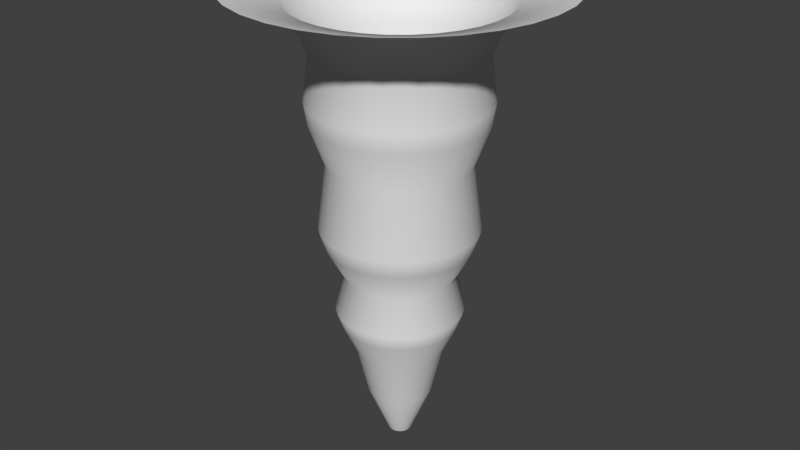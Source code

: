 # Source: Tornado.blend  (saved by Blender 2.77.0; exported with 4.5.12 LTS)
import bpy
from mathutils import Matrix  # noqa: F401  (used for matrix-valued properties, if any)

bpy.ops.wm.read_factory_settings(use_empty=True)
scene = bpy.context.scene
scene.name = 'Scene'

# ---- collections
col_collection_1 = bpy.data.collections.new('Collection 1'); scene.collection.children.link(col_collection_1)

# ---- world
world_world = bpy.data.worlds.new('World'); scene.world = world_world
world_world.color = (0.05088, 0.05088, 0.05088)
world_world.use_sun_shadow = False
world_world.sun_shadow_jitter_overblur = 0.0
world_world.cycles.sampling_method = 'MANUAL'

# ---- meshes
me_cylinder = bpy.data.meshes.new('Cylinder')
me_cylinder.from_pydata([(9.146e-08, 0.1892, 0.08443), (-5.566e-08, 1.658, 7.39), (0.03692, 0.1856, 0.08443), (0.3234, 1.626, 7.39), (0.07242, 0.1748, 0.08443), (0.6344, 1.531, 7.39), (0.1051, 0.1573, 0.08443), (0.9209, 1.378, 7.39), (0.1338, 0.1338, 0.08443), (1.172, 1.172, 7.39), (0.1573, 0.1051, 0.08443), (1.378, 0.9209, 7.39), (0.1748, 0.07242, 0.08443), (1.531, 0.6344, 7.39), (0.1856, 0.03692, 0.08443), (1.626, 0.3234, 7.39), (0.1892, 2.442e-07, 0.08443), (1.658, -6.838e-08, 7.39), (0.1856, -0.03692, 0.08443), (1.626, -0.3234, 7.39), (0.1748, -0.07242, 0.08443), (1.531, -0.6344, 7.39), (0.1573, -0.1051, 0.08443), (1.378, -0.9209, 7.39), (0.1338, -0.1338, 0.08443), (1.172, -1.172, 7.39), (0.1051, -0.1573, 0.08443), (0.9209, -1.378, 7.39), (0.07242, -0.1748, 0.08443), (0.6344, -1.531, 7.39), (0.03692, -0.1856, 0.08443), (0.3234, -1.626, 7.39), (2.98e-08, -0.1892, 0.08443), (-5.958e-07, -1.658, 7.39), (-0.03692, -0.1856, 0.08443), (-0.3234, -1.626, 7.39), (-0.07242, -0.1748, 0.08443), (-0.6344, -1.531, 7.39), (-0.1051, -0.1573, 0.08443), (-0.9209, -1.378, 7.39), (-0.1338, -0.1338, 0.08443), (-1.172, -1.172, 7.39), (-0.1573, -0.1051, 0.08443), (-1.378, -0.9209, 7.39), (-0.1748, -0.07242, 0.08443), (-1.531, -0.6344, 7.39), (-0.1856, -0.03692, 0.08443), (-1.626, -0.3234, 7.39), (-0.1892, 4.127e-07, 0.08443), (-1.658, 1.407e-06, 7.39), (-0.1856, 0.03692, 0.08443), (-1.626, 0.3234, 7.39), (-0.1748, 0.07242, 0.08443), (-1.531, 0.6344, 7.39), (-0.1573, 0.1051, 0.08443), (-1.378, 0.9209, 7.39), (-0.1338, 0.1338, 0.08443), (-1.172, 1.172, 7.39), (-0.1051, 0.1573, 0.08443), (-0.9209, 1.378, 7.39), (-0.07242, 0.1748, 0.08443), (-0.6344, 1.531, 7.39), (-0.03692, 0.1856, 0.08443), (-0.3234, 1.626, 7.39), (3.284e-08, 0.7321, 1.746), (8.351e-09, 0.8817, 3.051), (-3.148e-08, 1.124, 4.952), (-2.75e-08, 1.317, 6.663), (0.257, 1.292, 6.663), (0.2193, 1.102, 4.952), (0.172, 0.8647, 3.051), (0.1428, 0.718, 1.746), (0.5041, 1.217, 6.663), (0.4302, 1.039, 4.952), (0.3374, 0.8146, 3.051), (0.2802, 0.6763, 1.746), (0.7318, 1.095, 6.663), (0.6245, 0.9346, 4.952), (0.4898, 0.7331, 3.051), (0.4067, 0.6087, 1.746), (0.9314, 0.9314, 6.663), (0.7948, 0.7948, 4.952), (0.6234, 0.6234, 3.051), (0.5177, 0.5177, 1.746), (1.095, 0.7318, 6.663), (0.9346, 0.6245, 4.952), (0.7331, 0.4898, 3.051), (0.6087, 0.4067, 1.746), (1.217, 0.5041, 6.663), (1.039, 0.4302, 4.952), (0.8146, 0.3374, 3.051), (0.6763, 0.2802, 1.746), (1.292, 0.257, 6.663), (1.102, 0.2193, 4.952), (0.8647, 0.172, 3.051), (0.718, 0.1428, 1.746), (1.317, 3.202e-10, 6.663), (1.124, 3.837e-08, 4.952), (0.8817, 1.036e-07, 3.051), (0.7321, 1.322e-07, 1.746), (1.292, -0.257, 6.663), (1.102, -0.2193, 4.952), (0.8647, -0.172, 3.051), (0.718, -0.1428, 1.746), (1.217, -0.5041, 6.663), (1.039, -0.4302, 4.952), (0.8146, -0.3374, 3.051), (0.6763, -0.2802, 1.746), (1.095, -0.7318, 6.663), (0.9346, -0.6245, 4.952), (0.7331, -0.4898, 3.051), (0.6087, -0.4067, 1.746), (0.9314, -0.9314, 6.663), (0.7948, -0.7948, 4.952), (0.6234, -0.6234, 3.051), (0.5177, -0.5177, 1.746), (0.7318, -1.095, 6.663), (0.6245, -0.9346, 4.952), (0.4898, -0.7331, 3.051), (0.4067, -0.6087, 1.746), (0.5041, -1.217, 6.663), (0.4302, -1.039, 4.952), (0.3374, -0.8146, 3.051), (0.2802, -0.6763, 1.746), (0.257, -1.292, 6.663), (0.2193, -1.102, 4.952), (0.172, -0.8647, 3.051), (0.1428, -0.718, 1.746), (-4.567e-07, -1.317, 6.663), (-3.977e-07, -1.124, 4.952), (-2.789e-07, -0.8817, 3.051), (-2.057e-07, -0.7321, 1.746), (-0.257, -1.292, 6.663), (-0.2193, -1.102, 4.952), (-0.172, -0.8647, 3.051), (-0.1428, -0.718, 1.746), (-0.5041, -1.217, 6.663), (-0.4302, -1.039, 4.952), (-0.3374, -0.8146, 3.051), (-0.2802, -0.6763, 1.746), (-0.7318, -1.095, 6.663), (-0.6245, -0.9346, 4.952), (-0.4898, -0.7331, 3.051), (-0.4067, -0.6087, 1.746), (-0.9314, -0.9314, 6.663), (-0.7948, -0.7948, 4.952), (-0.6234, -0.6234, 3.051), (-0.5177, -0.5177, 1.746), (-1.095, -0.7318, 6.663), (-0.9346, -0.6245, 4.952), (-0.7331, -0.4898, 3.051), (-0.6087, -0.4067, 1.746), (-1.217, -0.5041, 6.663), (-1.039, -0.4302, 4.952), (-0.8146, -0.3374, 3.051), (-0.6763, -0.2802, 1.746), (-1.292, -0.257, 6.663), (-1.102, -0.2193, 4.952), (-0.8647, -0.172, 3.051), (-0.718, -0.1428, 1.746), (-1.317, 1.173e-06, 6.663), (-1.124, 1.039e-06, 4.952), (-0.8817, 8.884e-07, 3.051), (-0.7321, 7.838e-07, 1.746), (-1.292, 0.257, 6.663), (-1.102, 0.2193, 4.952), (-0.8647, 0.172, 3.051), (-0.718, 0.1428, 1.746), (-1.217, 0.5041, 6.663), (-1.039, 0.4302, 4.952), (-0.8146, 0.3374, 3.051), (-0.6763, 0.2802, 1.746), (-1.095, 0.7318, 6.663), (-0.9346, 0.6245, 4.952), (-0.7331, 0.4898, 3.051), (-0.6087, 0.4067, 1.746), (-0.9314, 0.9314, 6.663), (-0.7948, 0.7948, 4.952), (-0.6234, 0.6234, 3.051), (-0.5177, 0.5177, 1.746), (-0.7318, 1.095, 6.663), (-0.6245, 0.9346, 4.952), (-0.4898, 0.7331, 3.051), (-0.4067, 0.6087, 1.746), (-0.5041, 1.217, 6.663), (-0.4302, 1.039, 4.952), (-0.3374, 0.8146, 3.051), (-0.2802, 0.6763, 1.746), (-0.257, 1.292, 6.663), (-0.2193, 1.102, 4.952), (-0.172, 0.8647, 3.051), (-0.1428, 0.718, 1.746), (-1.349e-07, 2.573, 7.639), (0.502, 2.524, 7.639), (0.9847, 2.377, 7.639), (1.43, 2.14, 7.639), (1.82, 1.82, 7.639), (2.14, 1.43, 7.639), (2.377, 0.9847, 7.639), (2.524, 0.502, 7.639), (2.573, -2.837e-07, 7.639), (2.524, -0.502, 7.639), (2.377, -0.9847, 7.639), (2.14, -1.43, 7.639), (1.82, -1.82, 7.639), (1.43, -2.14, 7.639), (0.9847, -2.377, 7.639), (0.502, -2.524, 7.639), (-9.733e-07, -2.573, 7.639), (-0.502, -2.524, 7.639), (-0.9847, -2.377, 7.639), (-1.43, -2.14, 7.639), (-1.82, -1.82, 7.639), (-2.14, -1.43, 7.639), (-2.377, -0.9847, 7.639), (-2.524, -0.502, 7.639), (-2.573, 2.007e-06, 7.639), (-2.524, 0.502, 7.639), (-2.377, 0.9847, 7.639), (-2.14, 1.43, 7.639), (-1.82, 1.82, 7.639), (-1.43, 2.14, 7.639), (-0.9847, 2.377, 7.639), (-0.502, 2.524, 7.639), (-5.154e-08, 1.412, 5.923), (0.2754, 1.385, 5.923), (0.5403, 1.304, 5.923), (0.7844, 1.174, 5.923), (0.9983, 0.9983, 5.923), (1.174, 0.7844, 5.923), (1.304, 0.5403, 5.923), (1.385, 0.2754, 5.923), (1.412, -2.32e-08, 5.923), (1.385, -0.2754, 5.923), (1.304, -0.5403, 5.923), (1.174, -0.7844, 5.923), (0.9983, -0.9983, 5.923), (0.7844, -1.174, 5.923), (0.5403, -1.304, 5.923), (0.2754, -1.385, 5.923), (-5.116e-07, -1.412, 5.923), (-0.2754, -1.385, 5.923), (-0.5403, -1.304, 5.923), (-0.7844, -1.174, 5.923), (-0.9983, -0.9983, 5.923), (-1.174, -0.7844, 5.923), (-1.304, -0.5403, 5.923), (-1.385, -0.2754, 5.923), (-1.412, 1.233e-06, 5.923), (-1.385, 0.2754, 5.923), (-1.304, 0.5403, 5.923), (-1.174, 0.7844, 5.923), (-0.9983, 0.9983, 5.923), (-0.7844, 1.174, 5.923), (-0.5403, 1.304, 5.923), (-0.2754, 1.385, 5.923), (-3.153e-08, 1.26, 3.885), (0.2458, 1.236, 3.885), (0.4821, 1.164, 3.885), (0.6999, 1.047, 3.885), (0.8908, 0.8908, 3.885), (1.047, 0.6999, 3.885), (1.164, 0.4821, 3.885), (1.236, 0.2458, 3.885), (1.26, 1.858e-08, 3.885), (1.236, -0.2458, 3.885), (1.164, -0.4821, 3.885), (1.047, -0.6999, 3.885), (0.8908, -0.8908, 3.885), (0.6999, -1.047, 3.885), (0.4821, -1.164, 3.885), (0.2458, -1.236, 3.885), (-4.42e-07, -1.26, 3.885), (-0.2458, -1.236, 3.885), (-0.4821, -1.164, 3.885), (-0.6999, -1.047, 3.885), (-0.8908, -0.8908, 3.885), (-1.047, -0.6999, 3.885), (-1.164, -0.4821, 3.885), (-1.236, -0.2458, 3.885), (-1.26, 1.14e-06, 3.885), (-1.236, 0.2458, 3.885), (-1.164, 0.4821, 3.885), (-1.047, 0.6999, 3.885), (-0.8908, 0.8908, 3.885), (-0.6999, 1.047, 3.885), (-0.4821, 1.164, 3.885), (-0.2458, 1.236, 3.885), (3.07e-09, 1.025, 2.448), (0.2, 1.005, 2.448), (0.3922, 0.947, 2.448), (0.5695, 0.8522, 2.448), (0.7248, 0.7248, 2.448), (0.8522, 0.5695, 2.448), (0.947, 0.3922, 2.448), (1.005, 0.2, 2.448), (1.025, 6.328e-08, 2.448), (1.005, -0.2, 2.448), (0.947, -0.3922, 2.448), (0.8522, -0.5695, 2.448), (0.7248, -0.7248, 2.448), (0.5695, -0.8522, 2.448), (0.3922, -0.947, 2.448), (0.2, -1.005, 2.448), (-3.309e-07, -1.025, 2.448), (-0.2, -1.005, 2.448), (-0.3922, -0.947, 2.448), (-0.5695, -0.8522, 2.448), (-0.7248, -0.7248, 2.448), (-0.8522, -0.5695, 2.448), (-0.947, -0.3922, 2.448), (-1.005, -0.2, 2.448), (-1.025, 9.756e-07, 2.448), (-1.005, 0.2, 2.448), (-0.947, 0.3922, 2.448), (-0.8522, 0.5695, 2.448), (-0.7248, 0.7248, 2.448), (-0.5695, 0.8522, 2.448), (-0.3922, 0.947, 2.448), (-0.2, 1.005, 2.448), (0.2287, 1.15, 3.588), (0.4486, 1.083, 3.588), (0.6512, 0.9746, 3.588), (0.8289, 0.8289, 3.588), (0.9746, 0.6512, 3.588), (1.083, 0.4486, 3.588), (1.15, 0.2287, 3.588), (1.172, 3.875e-08, 3.588), (1.15, -0.2287, 3.588), (1.083, -0.4486, 3.588), (0.9746, -0.6512, 3.588), (0.8289, -0.8289, 3.588), (0.6512, -0.9746, 3.588), (0.4486, -1.083, 3.588), (0.2287, -1.15, 3.588), (-4.072e-07, -1.172, 3.588), (-0.2287, -1.15, 3.588), (-0.4486, -1.083, 3.588), (-0.6512, -0.9746, 3.588), (-0.8289, -0.8289, 3.588), (-0.9746, -0.6512, 3.588), (-1.083, -0.4486, 3.588), (-1.15, -0.2287, 3.588), (-1.172, 1.082e-06, 3.588), (-1.15, 0.2287, 3.588), (-1.083, 0.4486, 3.588), (-0.9746, 0.6512, 3.588), (-0.8289, 0.8289, 3.588), (-0.6512, 0.9746, 3.588), (-0.4486, 1.083, 3.588), (-0.2287, 1.15, 3.588), (-2.527e-08, 1.172, 3.588), (0.2678, 1.346, 5.623), (0.5253, 1.268, 5.623), (0.7625, 1.141, 5.623), (0.9705, 0.9705, 5.623), (1.141, 0.7625, 5.623), (1.268, 0.5253, 5.623), (1.346, 0.2678, 5.623), (1.373, -1.69e-08, 5.623), (1.346, -0.2678, 5.623), (1.268, -0.5253, 5.623), (1.141, -0.7625, 5.623), (0.9705, -0.9705, 5.623), (0.7625, -1.141, 5.623), (0.5253, -1.268, 5.623), (0.2678, -1.346, 5.623), (-5.003e-07, -1.373, 5.623), (-0.2678, -1.346, 5.623), (-0.5253, -1.268, 5.623), (-0.7625, -1.141, 5.623), (-0.9705, -0.9705, 5.623), (-1.141, -0.7625, 5.623), (-1.268, -0.5252, 5.623), (-1.346, -0.2678, 5.623), (-1.373, 1.205e-06, 5.623), (-1.346, 0.2678, 5.623), (-1.268, 0.5253, 5.623), (-1.141, 0.7625, 5.623), (-0.9705, 0.9705, 5.623), (-0.7625, 1.141, 5.623), (-0.5252, 1.268, 5.623), (-0.2678, 1.346, 5.623), (-5.305e-08, 1.373, 5.623), (0.1843, 0.9267, 2.193), (0.3616, 0.8729, 2.193), (0.5249, 0.7856, 2.193), (0.6681, 0.6681, 2.193), (0.7856, 0.5249, 2.193), (0.8729, 0.3616, 2.193), (0.9267, 0.1843, 2.193), (0.9448, 8.232e-08, 2.193), (0.9267, -0.1843, 2.193), (0.8729, -0.3616, 2.193), (0.7856, -0.5249, 2.193), (0.6681, -0.6681, 2.193), (0.5249, -0.7856, 2.193), (0.3616, -0.8729, 2.193), (0.1843, -0.9267, 2.193), (-2.957e-07, -0.9448, 2.193), (-0.1843, -0.9267, 2.193), (-0.3616, -0.8729, 2.193), (-0.5249, -0.7856, 2.193), (-0.6681, -0.6681, 2.193), (-0.7856, -0.5249, 2.193), (-0.8729, -0.3616, 2.193), (-0.9267, -0.1843, 2.193), (-0.9448, 9.233e-07, 2.193), (-0.9267, 0.1843, 2.193), (-0.8729, 0.3616, 2.193), (-0.7856, 0.5249, 2.193), (-0.6681, 0.6681, 2.193), (-0.5249, 0.7856, 2.193), (-0.3616, 0.8729, 2.193), (-0.1843, 0.9267, 2.193), (1.219e-08, 0.9448, 2.193), (0.1042, 0.524, 0.9153), (0.2044, 0.4936, 0.9153), (0.2968, 0.4442, 0.9153), (0.3778, 0.3778, 0.9153), (0.4442, 0.2968, 0.9153), (0.4936, 0.2044, 0.9153), (0.524, 0.1042, 0.9153), (0.5342, 1.728e-07, 0.9153), (0.524, -0.1042, 0.9153), (0.4936, -0.2044, 0.9153), (0.4442, -0.2968, 0.9153), (0.3778, -0.3778, 0.9153), (0.2968, -0.4442, 0.9153), (0.2044, -0.4936, 0.9153), (0.1042, -0.524, 0.9153), (-1.138e-07, -0.5342, 0.9153), (-0.1042, -0.524, 0.9153), (-0.2044, -0.4936, 0.9153), (-0.2968, -0.4442, 0.9153), (-0.3778, -0.3778, 0.9153), (-0.4442, -0.2968, 0.9153), (-0.4936, -0.2044, 0.9153), (-0.524, -0.1042, 0.9153), (-0.5342, 6.484e-07, 0.9153), (-0.524, 0.1042, 0.9153), (-0.4936, 0.2044, 0.9153), (-0.4442, 0.2968, 0.9153), (-0.3778, 0.3778, 0.9153), (-0.2968, 0.4442, 0.9153), (-0.2044, 0.4936, 0.9153), (-0.1042, 0.524, 0.9153), (6.025e-08, 0.5342, 0.9153)], [], [(67, 1, 3, 68), (68, 3, 5, 72), (72, 5, 7, 76), (76, 7, 9, 80), (80, 9, 11, 84), (84, 11, 13, 88), (88, 13, 15, 92), (92, 15, 17, 96), (96, 17, 19, 100), (100, 19, 21, 104), (104, 21, 23, 108), (108, 23, 25, 112), (112, 25, 27, 116), (116, 27, 29, 120), (120, 29, 31, 124), (124, 31, 33, 128), (128, 33, 35, 132), (132, 35, 37, 136), (136, 37, 39, 140), (140, 39, 41, 144), (144, 41, 43, 148), (148, 43, 45, 152), (152, 45, 47, 156), (156, 47, 49, 160), (160, 49, 51, 164), (164, 51, 53, 168), (168, 53, 55, 172), (172, 55, 57, 176), (176, 57, 59, 180), (180, 59, 61, 184), (13, 11, 197, 198), (184, 61, 63, 188), (188, 63, 1, 67), (190, 350, 351, 65), (446, 191, 64, 447), (319, 190, 65, 288), (287, 189, 66, 256), (255, 188, 67, 224), (445, 187, 191, 446), (318, 186, 190, 319), (286, 185, 189, 287), (254, 184, 188, 255), (444, 183, 187, 445), (317, 182, 186, 318), (285, 181, 185, 286), (253, 180, 184, 254), (443, 179, 183, 444), (316, 178, 182, 317), (284, 177, 181, 285), (252, 176, 180, 253), (442, 175, 179, 443), (315, 174, 178, 316), (283, 173, 177, 284), (251, 172, 176, 252), (441, 171, 175, 442), (314, 170, 174, 315), (282, 169, 173, 283), (250, 168, 172, 251), (440, 167, 171, 441), (313, 166, 170, 314), (281, 165, 169, 282), (249, 164, 168, 250), (439, 163, 167, 440), (312, 162, 166, 313), (280, 161, 165, 281), (248, 160, 164, 249), (438, 159, 163, 439), (311, 158, 162, 312), (279, 157, 161, 280), (247, 156, 160, 248), (437, 155, 159, 438), (310, 154, 158, 311), (278, 153, 157, 279), (246, 152, 156, 247), (436, 151, 155, 437), (309, 150, 154, 310), (277, 149, 153, 278), (245, 148, 152, 246), (435, 147, 151, 436), (308, 146, 150, 309), (276, 145, 149, 277), (244, 144, 148, 245), (434, 143, 147, 435), (307, 142, 146, 308), (275, 141, 145, 276), (243, 140, 144, 244), (433, 139, 143, 434), (306, 138, 142, 307), (274, 137, 141, 275), (242, 136, 140, 243), (432, 135, 139, 433), (305, 134, 138, 306), (273, 133, 137, 274), (241, 132, 136, 242), (431, 131, 135, 432), (304, 130, 134, 305), (272, 129, 133, 273), (240, 128, 132, 241), (430, 127, 131, 431), (303, 126, 130, 304), (271, 125, 129, 272), (239, 124, 128, 240), (429, 123, 127, 430), (302, 122, 126, 303), (270, 121, 125, 271), (238, 120, 124, 239), (428, 119, 123, 429), (301, 118, 122, 302), (269, 117, 121, 270), (237, 116, 120, 238), (427, 115, 119, 428), (300, 114, 118, 301), (268, 113, 117, 269), (236, 112, 116, 237), (426, 111, 115, 427), (299, 110, 114, 300), (267, 109, 113, 268), (235, 108, 112, 236), (425, 107, 111, 426), (298, 106, 110, 299), (266, 105, 109, 267), (234, 104, 108, 235), (424, 103, 107, 425), (297, 102, 106, 298), (265, 101, 105, 266), (233, 100, 104, 234), (423, 99, 103, 424), (296, 98, 102, 297), (264, 97, 101, 265), (232, 96, 100, 233), (422, 95, 99, 423), (295, 94, 98, 296), (263, 93, 97, 264), (231, 92, 96, 232), (421, 91, 95, 422), (294, 90, 94, 295), (262, 89, 93, 263), (230, 88, 92, 231), (420, 87, 91, 421), (293, 86, 90, 294), (261, 85, 89, 262), (229, 84, 88, 230), (419, 83, 87, 420), (292, 82, 86, 293), (260, 81, 85, 261), (228, 80, 84, 229), (418, 79, 83, 419), (291, 78, 82, 292), (259, 77, 81, 260), (227, 76, 80, 228), (417, 75, 79, 418), (290, 74, 78, 291), (258, 73, 77, 259), (226, 72, 76, 227), (416, 71, 75, 417), (289, 70, 74, 290), (257, 69, 73, 258), (225, 68, 72, 226), (447, 64, 71, 416), (288, 65, 70, 289), (256, 66, 69, 257), (224, 67, 68, 225), (186, 349, 350, 190), (31, 29, 206, 207), (49, 47, 215, 216), (5, 3, 193, 194), (23, 21, 202, 203), (41, 39, 211, 212), (59, 57, 220, 221), (15, 13, 198, 199), (33, 31, 207, 208), (51, 49, 216, 217), (7, 5, 194, 195), (25, 23, 203, 204), (43, 41, 212, 213), (61, 59, 221, 222), (17, 15, 199, 200), (35, 33, 208, 209), (53, 51, 217, 218), (9, 7, 195, 196), (27, 25, 204, 205), (45, 43, 213, 214), (63, 61, 222, 223), (19, 17, 200, 201), (37, 35, 209, 210), (55, 53, 218, 219), (11, 9, 196, 197), (29, 27, 205, 206), (47, 45, 214, 215), (3, 1, 192, 193), (1, 63, 223, 192), (21, 19, 201, 202), (39, 37, 210, 211), (57, 55, 219, 220), (383, 224, 225, 352), (352, 225, 226, 353), (353, 226, 227, 354), (354, 227, 228, 355), (355, 228, 229, 356), (356, 229, 230, 357), (357, 230, 231, 358), (358, 231, 232, 359), (359, 232, 233, 360), (360, 233, 234, 361), (361, 234, 235, 362), (362, 235, 236, 363), (363, 236, 237, 364), (364, 237, 238, 365), (365, 238, 239, 366), (366, 239, 240, 367), (367, 240, 241, 368), (368, 241, 242, 369), (369, 242, 243, 370), (370, 243, 244, 371), (371, 244, 245, 372), (372, 245, 246, 373), (373, 246, 247, 374), (374, 247, 248, 375), (375, 248, 249, 376), (376, 249, 250, 377), (377, 250, 251, 378), (378, 251, 252, 379), (379, 252, 253, 380), (380, 253, 254, 381), (381, 254, 255, 382), (382, 255, 224, 383), (351, 256, 257, 320), (320, 257, 258, 321), (321, 258, 259, 322), (322, 259, 260, 323), (323, 260, 261, 324), (324, 261, 262, 325), (325, 262, 263, 326), (326, 263, 264, 327), (327, 264, 265, 328), (328, 265, 266, 329), (329, 266, 267, 330), (330, 267, 268, 331), (331, 268, 269, 332), (332, 269, 270, 333), (333, 270, 271, 334), (334, 271, 272, 335), (335, 272, 273, 336), (336, 273, 274, 337), (337, 274, 275, 338), (338, 275, 276, 339), (339, 276, 277, 340), (340, 277, 278, 341), (341, 278, 279, 342), (342, 279, 280, 343), (343, 280, 281, 344), (344, 281, 282, 345), (345, 282, 283, 346), (346, 283, 284, 347), (347, 284, 285, 348), (348, 285, 286, 349), (349, 286, 287, 350), (350, 287, 256, 351), (415, 288, 289, 384), (384, 289, 290, 385), (385, 290, 291, 386), (386, 291, 292, 387), (387, 292, 293, 388), (388, 293, 294, 389), (389, 294, 295, 390), (390, 295, 296, 391), (391, 296, 297, 392), (392, 297, 298, 393), (393, 298, 299, 394), (394, 299, 300, 395), (395, 300, 301, 396), (396, 301, 302, 397), (397, 302, 303, 398), (398, 303, 304, 399), (399, 304, 305, 400), (400, 305, 306, 401), (401, 306, 307, 402), (402, 307, 308, 403), (403, 308, 309, 404), (404, 309, 310, 405), (405, 310, 311, 406), (406, 311, 312, 407), (407, 312, 313, 408), (408, 313, 314, 409), (409, 314, 315, 410), (410, 315, 316, 411), (411, 316, 317, 412), (412, 317, 318, 413), (413, 318, 319, 414), (414, 319, 288, 415), (182, 348, 349, 186), (178, 347, 348, 182), (174, 346, 347, 178), (170, 345, 346, 174), (166, 344, 345, 170), (162, 343, 344, 166), (158, 342, 343, 162), (154, 341, 342, 158), (150, 340, 341, 154), (146, 339, 340, 150), (142, 338, 339, 146), (138, 337, 338, 142), (134, 336, 337, 138), (130, 335, 336, 134), (126, 334, 335, 130), (122, 333, 334, 126), (118, 332, 333, 122), (114, 331, 332, 118), (110, 330, 331, 114), (106, 329, 330, 110), (102, 328, 329, 106), (98, 327, 328, 102), (94, 326, 327, 98), (90, 325, 326, 94), (86, 324, 325, 90), (82, 323, 324, 86), (78, 322, 323, 82), (74, 321, 322, 78), (70, 320, 321, 74), (65, 351, 320, 70), (189, 382, 383, 66), (185, 381, 382, 189), (181, 380, 381, 185), (177, 379, 380, 181), (173, 378, 379, 177), (169, 377, 378, 173), (165, 376, 377, 169), (161, 375, 376, 165), (157, 374, 375, 161), (153, 373, 374, 157), (149, 372, 373, 153), (145, 371, 372, 149), (141, 370, 371, 145), (137, 369, 370, 141), (133, 368, 369, 137), (129, 367, 368, 133), (125, 366, 367, 129), (121, 365, 366, 125), (117, 364, 365, 121), (113, 363, 364, 117), (109, 362, 363, 113), (105, 361, 362, 109), (101, 360, 361, 105), (97, 359, 360, 101), (93, 358, 359, 97), (89, 357, 358, 93), (85, 356, 357, 89), (81, 355, 356, 85), (77, 354, 355, 81), (73, 353, 354, 77), (69, 352, 353, 73), (66, 383, 352, 69), (191, 414, 415, 64), (187, 413, 414, 191), (183, 412, 413, 187), (179, 411, 412, 183), (175, 410, 411, 179), (171, 409, 410, 175), (167, 408, 409, 171), (163, 407, 408, 167), (159, 406, 407, 163), (155, 405, 406, 159), (151, 404, 405, 155), (147, 403, 404, 151), (143, 402, 403, 147), (139, 401, 402, 143), (135, 400, 401, 139), (131, 399, 400, 135), (127, 398, 399, 131), (123, 397, 398, 127), (119, 396, 397, 123), (115, 395, 396, 119), (111, 394, 395, 115), (107, 393, 394, 111), (103, 392, 393, 107), (99, 391, 392, 103), (95, 390, 391, 99), (91, 389, 390, 95), (87, 388, 389, 91), (83, 387, 388, 87), (79, 386, 387, 83), (75, 385, 386, 79), (71, 384, 385, 75), (64, 415, 384, 71), (0, 447, 416, 2), (2, 416, 417, 4), (4, 417, 418, 6), (6, 418, 419, 8), (8, 419, 420, 10), (10, 420, 421, 12), (12, 421, 422, 14), (14, 422, 423, 16), (16, 423, 424, 18), (18, 424, 425, 20), (20, 425, 426, 22), (22, 426, 427, 24), (24, 427, 428, 26), (26, 428, 429, 28), (28, 429, 430, 30), (30, 430, 431, 32), (32, 431, 432, 34), (34, 432, 433, 36), (36, 433, 434, 38), (38, 434, 435, 40), (40, 435, 436, 42), (42, 436, 437, 44), (44, 437, 438, 46), (46, 438, 439, 48), (48, 439, 440, 50), (50, 440, 441, 52), (52, 441, 442, 54), (54, 442, 443, 56), (56, 443, 444, 58), (58, 444, 445, 60), (60, 445, 446, 62), (62, 446, 447, 0)])
me_cylinder.polygons.foreach_set('use_smooth', [True] * 416)
_uv = me_cylinder.uv_layers.new(name='UVMap')
_uv.uv.foreach_set('vector', [0.5002, 0.7956, 0.5002, 0.888, 0.469, 0.888, 0.469, 0.7956, 0.469, 0.7956, 0.469, 0.888, 0.4378, 0.888, 0.4378, 0.7956, 0.4378, 0.7956, 0.4378, 0.888, 0.4066, 0.888, 0.4066, 0.7956, 0.4066, 0.7956, 0.4066, 0.888, 0.3754, 0.888, 0.3754, 0.7956, 0.3754, 0.7956, 0.3754, 0.888, 0.3442, 0.888, 0.3442, 0.7956, 0.3442, 0.7956, 0.3442, 0.888, 0.313, 0.888, 0.313, 0.7956, 0.313, 0.7956, 0.313, 0.888, 0.2818, 0.888, 0.2818, 0.7956, 0.2818, 0.7956, 0.2818, 0.888, 0.2506, 0.888, 0.2506, 0.7956, 0.2506, 0.7956, 0.2506, 0.888, 0.2194, 0.888, 0.2194, 0.7956, 0.2194, 0.7956, 0.2194, 0.888, 0.1882, 0.888, 0.1882, 0.7956, 0.1882, 0.7956, 0.1882, 0.888, 0.157, 0.888, 0.157, 0.7956, 0.157, 0.7956, 0.157, 0.888, 0.1258, 0.888, 0.1258, 0.7956, 0.1258, 0.7956, 0.1258, 0.888, 0.09463, 0.888, 0.09463, 0.7956, 0.09463, 0.7956, 0.09463, 0.888, 0.06343, 0.888, 0.06343, 0.7956, 0.06343, 0.7956, 0.06343, 0.888, 0.03223, 0.888, 0.03223, 0.7956, 0.03223, 0.7956, 0.03223, 0.888, 0.001027, 0.888, 0.001027, 0.7956, 0.9994, 0.7956, 0.9994, 0.888, 0.9682, 0.888, 0.9682, 0.7956, 0.9682, 0.7956, 0.9682, 0.888, 0.937, 0.888, 0.937, 0.7956, 0.937, 0.7956, 0.937, 0.888, 0.9058, 0.888, 0.9058, 0.7956, 0.9058, 0.7956, 0.9058, 0.888, 0.8746, 0.888, 0.8746, 0.7956, 0.8746, 0.7956, 0.8746, 0.888, 0.8434, 0.888, 0.8434, 0.7956, 0.8434, 0.7956, 0.8434, 0.888, 0.8122, 0.888, 0.8122, 0.7956, 0.8122, 0.7956, 0.8122, 0.888, 0.781, 0.888, 0.781, 0.7956, 0.781, 0.7956, 0.781, 0.888, 0.7498, 0.888, 0.7498, 0.7956, 0.7498, 0.7956, 0.7498, 0.888, 0.7186, 0.888, 0.7186, 0.7956, 0.7186, 0.7956, 0.7186, 0.888, 0.6874, 0.888, 0.6874, 0.7956, 0.6874, 0.7956, 0.6874, 0.888, 0.6562, 0.888, 0.6562, 0.7956, 0.6562, 0.7956, 0.6562, 0.888, 0.625, 0.888, 0.625, 0.7956, 0.625, 0.7956, 0.625, 0.888, 0.5938, 0.888, 0.5938, 0.7956, 0.5938, 0.7956, 0.5938, 0.888, 0.5626, 0.888, 0.5626, 0.7956, 0.313, 0.888, 0.3442, 0.888, 0.3442, 0.9972, 0.313, 0.9972, 0.5626, 0.7956, 0.5626, 0.888, 0.5314, 0.888, 0.5314, 0.7956, 0.5314, 0.7956, 0.5314, 0.888, 0.5002, 0.888, 0.5002, 0.7956, 0.5314, 0.3626, 0.5314, 0.4329, 0.5002, 0.4329, 0.5002, 0.3626, 0.5314, 0.1052, 0.5314, 0.2035, 0.5002, 0.2035, 0.5002, 0.1052, 0.5314, 0.2912, 0.5314, 0.3626, 0.5002, 0.3626, 0.5002, 0.2912, 0.5314, 0.4686, 0.5314, 0.5924, 0.5002, 0.5924, 0.5002, 0.4686, 0.5314, 0.7096, 0.5314, 0.7956, 0.5002, 0.7956, 0.5002, 0.7096, 0.5626, 0.1052, 0.5626, 0.2035, 0.5314, 0.2035, 0.5314, 0.1052, 0.5626, 0.2912, 0.5626, 0.3626, 0.5314, 0.3626, 0.5314, 0.2912, 0.5626, 0.4686, 0.5626, 0.5924, 0.5314, 0.5924, 0.5314, 0.4686, 0.5626, 0.7096, 0.5626, 0.7956, 0.5314, 0.7956, 0.5314, 0.7096, 0.5938, 0.1052, 0.5938, 0.2035, 0.5626, 0.2035, 0.5626, 0.1052, 0.5938, 0.2912, 0.5938, 0.3626, 0.5626, 0.3626, 0.5626, 0.2912, 0.5938, 0.4686, 0.5938, 0.5924, 0.5626, 0.5924, 0.5626, 0.4686, 0.5938, 0.7096, 0.5938, 0.7956, 0.5626, 0.7956, 0.5626, 0.7096, 0.625, 0.1052, 0.625, 0.2035, 0.5938, 0.2035, 0.5938, 0.1052, 0.625, 0.2912, 0.625, 0.3626, 0.5938, 0.3626, 0.5938, 0.2912, 0.625, 0.4686, 0.625, 0.5924, 0.5938, 0.5924, 0.5938, 0.4686, 0.625, 0.7096, 0.625, 0.7956, 0.5938, 0.7956, 0.5938, 0.7096, 0.6562, 0.1052, 0.6562, 0.2035, 0.625, 0.2035, 0.625, 0.1052, 0.6562, 0.2912, 0.6562, 0.3626, 0.625, 0.3626, 0.625, 0.2912, 0.6562, 0.4686, 0.6562, 0.5924, 0.625, 0.5924, 0.625, 0.4686, 0.6562, 0.7096, 0.6562, 0.7956, 0.625, 0.7956, 0.625, 0.7096, 0.6874, 0.1052, 0.6874, 0.2035, 0.6562, 0.2035, 0.6562, 0.1052, 0.6874, 0.2912, 0.6874, 0.3626, 0.6562, 0.3626, 0.6562, 0.2912, 0.6874, 0.4686, 0.6874, 0.5924, 0.6562, 0.5924, 0.6562, 0.4686, 0.6874, 0.7096, 0.6874, 0.7956, 0.6562, 0.7956, 0.6562, 0.7096, 0.7186, 0.1052, 0.7186, 0.2035, 0.6874, 0.2035, 0.6874, 0.1052, 0.7186, 0.2912, 0.7186, 0.3626, 0.6874, 0.3626, 0.6874, 0.2912, 0.7186, 0.4686, 0.7186, 0.5924, 0.6874, 0.5924, 0.6874, 0.4686, 0.7186, 0.7096, 0.7186, 0.7956, 0.6874, 0.7956, 0.6874, 0.7096, 0.7498, 0.1052, 0.7498, 0.2035, 0.7186, 0.2035, 0.7186, 0.1052, 0.7498, 0.2912, 0.7498, 0.3626, 0.7186, 0.3626, 0.7186, 0.2912, 0.7498, 0.4686, 0.7498, 0.5924, 0.7186, 0.5924, 0.7186, 0.4686, 0.7498, 0.7096, 0.7498, 0.7956, 0.7186, 0.7956, 0.7186, 0.7096, 0.781, 0.1052, 0.781, 0.2035, 0.7498, 0.2035, 0.7498, 0.1052, 0.781, 0.2912, 0.781, 0.3626, 0.7498, 0.3626, 0.7498, 0.2912, 0.781, 0.4686, 0.781, 0.5924, 0.7498, 0.5924, 0.7498, 0.4686, 0.781, 0.7096, 0.781, 0.7956, 0.7498, 0.7956, 0.7498, 0.7096, 0.8122, 0.1052, 0.8122, 0.2035, 0.781, 0.2035, 0.781, 0.1052, 0.8122, 0.2912, 0.8122, 0.3626, 0.781, 0.3626, 0.781, 0.2912, 0.8122, 0.4686, 0.8122, 0.5924, 0.781, 0.5924, 0.781, 0.4686, 0.8122, 0.7096, 0.8122, 0.7956, 0.781, 0.7956, 0.781, 0.7096, 0.8434, 0.1052, 0.8434, 0.2035, 0.8122, 0.2035, 0.8122, 0.1052, 0.8434, 0.2912, 0.8434, 0.3626, 0.8122, 0.3626, 0.8122, 0.2912, 0.8434, 0.4686, 0.8434, 0.5924, 0.8122, 0.5924, 0.8122, 0.4686, 0.8434, 0.7096, 0.8434, 0.7956, 0.8122, 0.7956, 0.8122, 0.7096, 0.8746, 0.1052, 0.8746, 0.2035, 0.8434, 0.2035, 0.8434, 0.1052, 0.8746, 0.2912, 0.8746, 0.3626, 0.8434, 0.3626, 0.8434, 0.2912, 0.8746, 0.4686, 0.8746, 0.5924, 0.8434, 0.5924, 0.8434, 0.4686, 0.8746, 0.7096, 0.8746, 0.7956, 0.8434, 0.7956, 0.8434, 0.7096, 0.9058, 0.1052, 0.9058, 0.2035, 0.8746, 0.2035, 0.8746, 0.1052, 0.9058, 0.2912, 0.9058, 0.3626, 0.8746, 0.3626, 0.8746, 0.2912, 0.9058, 0.4686, 0.9058, 0.5924, 0.8746, 0.5924, 0.8746, 0.4686, 0.9058, 0.7096, 0.9058, 0.7956, 0.8746, 0.7956, 0.8746, 0.7096, 0.937, 0.1052, 0.937, 0.2035, 0.9058, 0.2035, 0.9058, 0.1052, 0.937, 0.2912, 0.937, 0.3626, 0.9058, 0.3626, 0.9058, 0.2912, 0.937, 0.4686, 0.937, 0.5924, 0.9058, 0.5924, 0.9058, 0.4686, 0.937, 0.7096, 0.937, 0.7956, 0.9058, 0.7956, 0.9058, 0.7096, 0.9682, 0.1052, 0.9682, 0.2035, 0.937, 0.2035, 0.937, 0.1052, 0.9682, 0.2912, 0.9682, 0.3626, 0.937, 0.3626, 0.937, 0.2912, 0.9682, 0.4686, 0.9682, 0.5924, 0.937, 0.5924, 0.937, 0.4686, 0.9682, 0.7096, 0.9682, 0.7956, 0.937, 0.7956, 0.937, 0.7096, 0.9994, 0.1052, 0.9994, 0.2035, 0.9682, 0.2035, 0.9682, 0.1052, 0.9994, 0.2912, 0.9994, 0.3626, 0.9682, 0.3626, 0.9682, 0.2912, 0.9994, 0.4686, 0.9994, 0.5924, 0.9682, 0.5924, 0.9682, 0.4686, 0.9994, 0.7096, 0.9994, 0.7956, 0.9682, 0.7956, 0.9682, 0.7096, 0.03223, 0.1052, 0.03223, 0.2035, 0.001027, 0.2035, 0.001027, 0.1052, 0.03223, 0.2912, 0.03223, 0.3626, 0.001027, 0.3626, 0.001027, 0.2912, 0.03223, 0.4686, 0.03223, 0.5924, 0.001027, 0.5924, 0.001027, 0.4686, 0.03223, 0.7096, 0.03223, 0.7956, 0.001027, 0.7956, 0.001027, 0.7096, 0.06343, 0.1052, 0.06343, 0.2035, 0.03223, 0.2035, 0.03223, 0.1052, 0.06343, 0.2912, 0.06343, 0.3626, 0.03223, 0.3626, 0.03223, 0.2912, 0.06343, 0.4686, 0.06343, 0.5924, 0.03223, 0.5924, 0.03223, 0.4686, 0.06343, 0.7096, 0.06343, 0.7956, 0.03223, 0.7956, 0.03223, 0.7096, 0.09463, 0.1052, 0.09463, 0.2035, 0.06343, 0.2035, 0.06343, 0.1052, 0.09463, 0.2912, 0.09463, 0.3626, 0.06343, 0.3626, 0.06343, 0.2912, 0.09463, 0.4686, 0.09463, 0.5924, 0.06343, 0.5924, 0.06343, 0.4686, 0.09463, 0.7096, 0.09463, 0.7956, 0.06343, 0.7956, 0.06343, 0.7096, 0.1258, 0.1052, 0.1258, 0.2035, 0.09463, 0.2035, 0.09463, 0.1052, 0.1258, 0.2912, 0.1258, 0.3626, 0.09463, 0.3626, 0.09463, 0.2912, 0.1258, 0.4686, 0.1258, 0.5924, 0.09463, 0.5924, 0.09463, 0.4686, 0.1258, 0.7096, 0.1258, 0.7956, 0.09463, 0.7956, 0.09463, 0.7096, 0.157, 0.1052, 0.157, 0.2035, 0.1258, 0.2035, 0.1258, 0.1052, 0.157, 0.2912, 0.157, 0.3626, 0.1258, 0.3626, 0.1258, 0.2912, 0.157, 0.4686, 0.157, 0.5924, 0.1258, 0.5924, 0.1258, 0.4686, 0.157, 0.7096, 0.157, 0.7956, 0.1258, 0.7956, 0.1258, 0.7096, 0.1882, 0.1052, 0.1882, 0.2035, 0.157, 0.2035, 0.157, 0.1052, 0.1882, 0.2912, 0.1882, 0.3626, 0.157, 0.3626, 0.157, 0.2912, 0.1882, 0.4686, 0.1882, 0.5924, 0.157, 0.5924, 0.157, 0.4686, 0.1882, 0.7096, 0.1882, 0.7956, 0.157, 0.7956, 0.157, 0.7096, 0.2194, 0.1052, 0.2194, 0.2035, 0.1882, 0.2035, 0.1882, 0.1052, 0.2194, 0.2912, 0.2194, 0.3626, 0.1882, 0.3626, 0.1882, 0.2912, 0.2194, 0.4686, 0.2194, 0.5924, 0.1882, 0.5924, 0.1882, 0.4686, 0.2194, 0.7096, 0.2194, 0.7956, 0.1882, 0.7956, 0.1882, 0.7096, 0.2506, 0.1052, 0.2506, 0.2035, 0.2194, 0.2035, 0.2194, 0.1052, 0.2506, 0.2912, 0.2506, 0.3626, 0.2194, 0.3626, 0.2194, 0.2912, 0.2506, 0.4686, 0.2506, 0.5924, 0.2194, 0.5924, 0.2194, 0.4686, 0.2506, 0.7096, 0.2506, 0.7956, 0.2194, 0.7956, 0.2194, 0.7096, 0.2818, 0.1052, 0.2818, 0.2035, 0.2506, 0.2035, 0.2506, 0.1052, 0.2818, 0.2912, 0.2818, 0.3626, 0.2506, 0.3626, 0.2506, 0.2912, 0.2818, 0.4686, 0.2818, 0.5924, 0.2506, 0.5924, 0.2506, 0.4686, 0.2818, 0.7096, 0.2818, 0.7956, 0.2506, 0.7956, 0.2506, 0.7096, 0.313, 0.1052, 0.313, 0.2035, 0.2818, 0.2035, 0.2818, 0.1052, 0.313, 0.2912, 0.313, 0.3626, 0.2818, 0.3626, 0.2818, 0.2912, 0.313, 0.4686, 0.313, 0.5924, 0.2818, 0.5924, 0.2818, 0.4686, 0.313, 0.7096, 0.313, 0.7956, 0.2818, 0.7956, 0.2818, 0.7096, 0.3442, 0.1052, 0.3442, 0.2035, 0.313, 0.2035, 0.313, 0.1052, 0.3442, 0.2912, 0.3442, 0.3626, 0.313, 0.3626, 0.313, 0.2912, 0.3442, 0.4686, 0.3442, 0.5924, 0.313, 0.5924, 0.313, 0.4686, 0.3442, 0.7096, 0.3442, 0.7956, 0.313, 0.7956, 0.313, 0.7096, 0.3754, 0.1052, 0.3754, 0.2035, 0.3442, 0.2035, 0.3442, 0.1052, 0.3754, 0.2912, 0.3754, 0.3626, 0.3442, 0.3626, 0.3442, 0.2912, 0.3754, 0.4686, 0.3754, 0.5924, 0.3442, 0.5924, 0.3442, 0.4686, 0.3754, 0.7096, 0.3754, 0.7956, 0.3442, 0.7956, 0.3442, 0.7096, 0.4066, 0.1052, 0.4066, 0.2035, 0.3754, 0.2035, 0.3754, 0.1052, 0.4066, 0.2912, 0.4066, 0.3626, 0.3754, 0.3626, 0.3754, 0.2912, 0.4066, 0.4686, 0.4066, 0.5924, 0.3754, 0.5924, 0.3754, 0.4686, 0.4066, 0.7096, 0.4066, 0.7956, 0.3754, 0.7956, 0.3754, 0.7096, 0.4378, 0.1052, 0.4378, 0.2035, 0.4066, 0.2035, 0.4066, 0.1052, 0.4378, 0.2912, 0.4378, 0.3626, 0.4066, 0.3626, 0.4066, 0.2912, 0.4378, 0.4686, 0.4378, 0.5924, 0.4066, 0.5924, 0.4066, 0.4686, 0.4378, 0.7096, 0.4378, 0.7956, 0.4066, 0.7956, 0.4066, 0.7096, 0.469, 0.1052, 0.469, 0.2035, 0.4378, 0.2035, 0.4378, 0.1052, 0.469, 0.2912, 0.469, 0.3626, 0.4378, 0.3626, 0.4378, 0.2912, 0.469, 0.4686, 0.469, 0.5924, 0.4378, 0.5924, 0.4378, 0.4686, 0.469, 0.7096, 0.469, 0.7956, 0.4378, 0.7956, 0.4378, 0.7096, 0.5002, 0.1052, 0.5002, 0.2035, 0.469, 0.2035, 0.469, 0.1052, 0.5002, 0.2912, 0.5002, 0.3626, 0.469, 0.3626, 0.469, 0.2912, 0.5002, 0.4686, 0.5002, 0.5924, 0.469, 0.5924, 0.469, 0.4686, 0.5002, 0.7096, 0.5002, 0.7956, 0.469, 0.7956, 0.469, 0.7096, 0.5626, 0.3626, 0.5626, 0.4329, 0.5314, 0.4329, 0.5314, 0.3626, 0.03223, 0.888, 0.06343, 0.888, 0.06343, 0.9972, 0.03223, 0.9972, 0.7498, 0.888, 0.781, 0.888, 0.781, 0.9972, 0.7498, 0.9972, 0.4378, 0.888, 0.469, 0.888, 0.469, 0.9972, 0.4378, 0.9972, 0.157, 0.888, 0.1882, 0.888, 0.1882, 0.9972, 0.157, 0.9972, 0.8746, 0.888, 0.9058, 0.888, 0.9058, 0.9972, 0.8746, 0.9972, 0.5938, 0.888, 0.625, 0.888, 0.625, 0.9972, 0.5938, 0.9972, 0.2818, 0.888, 0.313, 0.888, 0.313, 0.9972, 0.2818, 0.9972, 0.001027, 0.888, 0.03223, 0.888, 0.03223, 0.9972, 0.001027, 0.9972, 0.7186, 0.888, 0.7498, 0.888, 0.7498, 0.9972, 0.7186, 0.9972, 0.4066, 0.888, 0.4378, 0.888, 0.4378, 0.9972, 0.4066, 0.9972, 0.1258, 0.888, 0.157, 0.888, 0.157, 0.9972, 0.1258, 0.9972, 0.8434, 0.888, 0.8746, 0.888, 0.8746, 0.9972, 0.8434, 0.9972, 0.5626, 0.888, 0.5938, 0.888, 0.5938, 0.9972, 0.5626, 0.9972, 0.2506, 0.888, 0.2818, 0.888, 0.2818, 0.9972, 0.2506, 0.9972, 0.9682, 0.888, 0.9994, 0.888, 0.9994, 0.9972, 0.9682, 0.9972, 0.6874, 0.888, 0.7186, 0.888, 0.7186, 0.9972, 0.6874, 0.9972, 0.3754, 0.888, 0.4066, 0.888, 0.4066, 0.9972, 0.3754, 0.9972, 0.09463, 0.888, 0.1258, 0.888, 0.1258, 0.9972, 0.09463, 0.9972, 0.8122, 0.888, 0.8434, 0.888, 0.8434, 0.9972, 0.8122, 0.9972, 0.5314, 0.888, 0.5626, 0.888, 0.5626, 0.9972, 0.5314, 0.9972, 0.2194, 0.888, 0.2506, 0.888, 0.2506, 0.9972, 0.2194, 0.9972, 0.937, 0.888, 0.9682, 0.888, 0.9682, 0.9972, 0.937, 0.9972, 0.6562, 0.888, 0.6874, 0.888, 0.6874, 0.9972, 0.6562, 0.9972, 0.3442, 0.888, 0.3754, 0.888, 0.3754, 0.9972, 0.3442, 0.9972, 0.06343, 0.888, 0.09463, 0.888, 0.09463, 0.9972, 0.06343, 0.9972, 0.781, 0.888, 0.8122, 0.888, 0.8122, 0.9972, 0.781, 0.9972, 0.469, 0.888, 0.5002, 0.888, 0.5002, 0.9972, 0.469, 0.9972, 0.5002, 0.888, 0.5314, 0.888, 0.5314, 0.9972, 0.5002, 0.9972, 0.1882, 0.888, 0.2194, 0.888, 0.2194, 0.9972, 0.1882, 0.9972, 0.9058, 0.888, 0.937, 0.888, 0.937, 0.9972, 0.9058, 0.9972, 0.625, 0.888, 0.6562, 0.888, 0.6562, 0.9972, 0.625, 0.9972, 0.5002, 0.6749, 0.5002, 0.7096, 0.469, 0.7096, 0.469, 0.6749, 0.469, 0.6749, 0.469, 0.7096, 0.4378, 0.7096, 0.4378, 0.6749, 0.4378, 0.6749, 0.4378, 0.7096, 0.4066, 0.7096, 0.4066, 0.6749, 0.4066, 0.6749, 0.4066, 0.7096, 0.3754, 0.7096, 0.3754, 0.6749, 0.3754, 0.6749, 0.3754, 0.7096, 0.3442, 0.7096, 0.3442, 0.6749, 0.3442, 0.6749, 0.3442, 0.7096, 0.313, 0.7096, 0.313, 0.6749, 0.313, 0.6749, 0.313, 0.7096, 0.2818, 0.7096, 0.2818, 0.6749, 0.2818, 0.6749, 0.2818, 0.7096, 0.2506, 0.7096, 0.2506, 0.6749, 0.2506, 0.6749, 0.2506, 0.7096, 0.2194, 0.7096, 0.2194, 0.6749, 0.2194, 0.6749, 0.2194, 0.7096, 0.1882, 0.7096, 0.1882, 0.6749, 0.1882, 0.6749, 0.1882, 0.7096, 0.157, 0.7096, 0.157, 0.6749, 0.157, 0.6749, 0.157, 0.7096, 0.1258, 0.7096, 0.1258, 0.6749, 0.1258, 0.6749, 0.1258, 0.7096, 0.09463, 0.7096, 0.09463, 0.6749, 0.09463, 0.6749, 0.09463, 0.7096, 0.06343, 0.7096, 0.06343, 0.6749, 0.06343, 0.6749, 0.06343, 0.7096, 0.03223, 0.7096, 0.03223, 0.6749, 0.03223, 0.6749, 0.03223, 0.7096, 0.001027, 0.7096, 0.001027, 0.6749, 0.9994, 0.6749, 0.9994, 0.7096, 0.9682, 0.7096, 0.9682, 0.6749, 0.9682, 0.6749, 0.9682, 0.7096, 0.937, 0.7096, 0.937, 0.6749, 0.937, 0.6749, 0.937, 0.7096, 0.9058, 0.7096, 0.9058, 0.6749, 0.9058, 0.6749, 0.9058, 0.7096, 0.8746, 0.7096, 0.8746, 0.6749, 0.8746, 0.6749, 0.8746, 0.7096, 0.8434, 0.7096, 0.8434, 0.6749, 0.8434, 0.6749, 0.8434, 0.7096, 0.8122, 0.7096, 0.8122, 0.6749, 0.8122, 0.6749, 0.8122, 0.7096, 0.781, 0.7096, 0.781, 0.6749, 0.781, 0.6749, 0.781, 0.7096, 0.7498, 0.7096, 0.7498, 0.6749, 0.7498, 0.6749, 0.7498, 0.7096, 0.7186, 0.7096, 0.7186, 0.6749, 0.7186, 0.6749, 0.7186, 0.7096, 0.6874, 0.7096, 0.6874, 0.6749, 0.6874, 0.6749, 0.6874, 0.7096, 0.6562, 0.7096, 0.6562, 0.6749, 0.6562, 0.6749, 0.6562, 0.7096, 0.625, 0.7096, 0.625, 0.6749, 0.625, 0.6749, 0.625, 0.7096, 0.5938, 0.7096, 0.5938, 0.6749, 0.5938, 0.6749, 0.5938, 0.7096, 0.5626, 0.7096, 0.5626, 0.6749, 0.5626, 0.6749, 0.5626, 0.7096, 0.5314, 0.7096, 0.5314, 0.6749, 0.5314, 0.6749, 0.5314, 0.7096, 0.5002, 0.7096, 0.5002, 0.6749, 0.5002, 0.4329, 0.5002, 0.4686, 0.469, 0.4686, 0.469, 0.4329, 0.469, 0.4329, 0.469, 0.4686, 0.4378, 0.4686, 0.4378, 0.4329, 0.4378, 0.4329, 0.4378, 0.4686, 0.4066, 0.4686, 0.4066, 0.4329, 0.4066, 0.4329, 0.4066, 0.4686, 0.3754, 0.4686, 0.3754, 0.4329, 0.3754, 0.4329, 0.3754, 0.4686, 0.3442, 0.4686, 0.3442, 0.4329, 0.3442, 0.4329, 0.3442, 0.4686, 0.313, 0.4686, 0.313, 0.4329, 0.313, 0.4329, 0.313, 0.4686, 0.2818, 0.4686, 0.2818, 0.4329, 0.2818, 0.4329, 0.2818, 0.4686, 0.2506, 0.4686, 0.2506, 0.4329, 0.2506, 0.4329, 0.2506, 0.4686, 0.2194, 0.4686, 0.2194, 0.4329, 0.2194, 0.4329, 0.2194, 0.4686, 0.1882, 0.4686, 0.1882, 0.4329, 0.1882, 0.4329, 0.1882, 0.4686, 0.157, 0.4686, 0.157, 0.4329, 0.157, 0.4329, 0.157, 0.4686, 0.1258, 0.4686, 0.1258, 0.4329, 0.1258, 0.4329, 0.1258, 0.4686, 0.09463, 0.4686, 0.09463, 0.4329, 0.09463, 0.4329, 0.09463, 0.4686, 0.06343, 0.4686, 0.06343, 0.4329, 0.06343, 0.4329, 0.06343, 0.4686, 0.03223, 0.4686, 0.03223, 0.4329, 0.03223, 0.4329, 0.03223, 0.4686, 0.001027, 0.4686, 0.001027, 0.4329, 0.9994, 0.4329, 0.9994, 0.4686, 0.9682, 0.4686, 0.9682, 0.4329, 0.9682, 0.4329, 0.9682, 0.4686, 0.937, 0.4686, 0.937, 0.4329, 0.937, 0.4329, 0.937, 0.4686, 0.9058, 0.4686, 0.9058, 0.4329, 0.9058, 0.4329, 0.9058, 0.4686, 0.8746, 0.4686, 0.8746, 0.4329, 0.8746, 0.4329, 0.8746, 0.4686, 0.8434, 0.4686, 0.8434, 0.4329, 0.8434, 0.4329, 0.8434, 0.4686, 0.8122, 0.4686, 0.8122, 0.4329, 0.8122, 0.4329, 0.8122, 0.4686, 0.781, 0.4686, 0.781, 0.4329, 0.781, 0.4329, 0.781, 0.4686, 0.7498, 0.4686, 0.7498, 0.4329, 0.7498, 0.4329, 0.7498, 0.4686, 0.7186, 0.4686, 0.7186, 0.4329, 0.7186, 0.4329, 0.7186, 0.4686, 0.6874, 0.4686, 0.6874, 0.4329, 0.6874, 0.4329, 0.6874, 0.4686, 0.6562, 0.4686, 0.6562, 0.4329, 0.6562, 0.4329, 0.6562, 0.4686, 0.625, 0.4686, 0.625, 0.4329, 0.625, 0.4329, 0.625, 0.4686, 0.5938, 0.4686, 0.5938, 0.4329, 0.5938, 0.4329, 0.5938, 0.4686, 0.5626, 0.4686, 0.5626, 0.4329, 0.5626, 0.4329, 0.5626, 0.4686, 0.5314, 0.4686, 0.5314, 0.4329, 0.5314, 0.4329, 0.5314, 0.4686, 0.5002, 0.4686, 0.5002, 0.4329, 0.5002, 0.2605, 0.5002, 0.2912, 0.469, 0.2912, 0.469, 0.2605, 0.469, 0.2605, 0.469, 0.2912, 0.4378, 0.2912, 0.4378, 0.2605, 0.4378, 0.2605, 0.4378, 0.2912, 0.4066, 0.2912, 0.4066, 0.2605, 0.4066, 0.2605, 0.4066, 0.2912, 0.3754, 0.2912, 0.3754, 0.2605, 0.3754, 0.2605, 0.3754, 0.2912, 0.3442, 0.2912, 0.3442, 0.2605, 0.3442, 0.2605, 0.3442, 0.2912, 0.313, 0.2912, 0.313, 0.2605, 0.313, 0.2605, 0.313, 0.2912, 0.2818, 0.2912, 0.2818, 0.2605, 0.2818, 0.2605, 0.2818, 0.2912, 0.2506, 0.2912, 0.2506, 0.2605, 0.2506, 0.2605, 0.2506, 0.2912, 0.2194, 0.2912, 0.2194, 0.2605, 0.2194, 0.2605, 0.2194, 0.2912, 0.1882, 0.2912, 0.1882, 0.2605, 0.1882, 0.2605, 0.1882, 0.2912, 0.157, 0.2912, 0.157, 0.2605, 0.157, 0.2605, 0.157, 0.2912, 0.1258, 0.2912, 0.1258, 0.2605, 0.1258, 0.2605, 0.1258, 0.2912, 0.09463, 0.2912, 0.09463, 0.2605, 0.09463, 0.2605, 0.09463, 0.2912, 0.06343, 0.2912, 0.06343, 0.2605, 0.06343, 0.2605, 0.06343, 0.2912, 0.03223, 0.2912, 0.03223, 0.2605, 0.03223, 0.2605, 0.03223, 0.2912, 0.001027, 0.2912, 0.001027, 0.2605, 0.9994, 0.2605, 0.9994, 0.2912, 0.9682, 0.2912, 0.9682, 0.2605, 0.9682, 0.2605, 0.9682, 0.2912, 0.937, 0.2912, 0.937, 0.2605, 0.937, 0.2605, 0.937, 0.2912, 0.9058, 0.2912, 0.9058, 0.2605, 0.9058, 0.2605, 0.9058, 0.2912, 0.8746, 0.2912, 0.8746, 0.2605, 0.8746, 0.2605, 0.8746, 0.2912, 0.8434, 0.2912, 0.8434, 0.2605, 0.8434, 0.2605, 0.8434, 0.2912, 0.8122, 0.2912, 0.8122, 0.2605, 0.8122, 0.2605, 0.8122, 0.2912, 0.781, 0.2912, 0.781, 0.2605, 0.781, 0.2605, 0.781, 0.2912, 0.7498, 0.2912, 0.7498, 0.2605, 0.7498, 0.2605, 0.7498, 0.2912, 0.7186, 0.2912, 0.7186, 0.2605, 0.7186, 0.2605, 0.7186, 0.2912, 0.6874, 0.2912, 0.6874, 0.2605, 0.6874, 0.2605, 0.6874, 0.2912, 0.6562, 0.2912, 0.6562, 0.2605, 0.6562, 0.2605, 0.6562, 0.2912, 0.625, 0.2912, 0.625, 0.2605, 0.625, 0.2605, 0.625, 0.2912, 0.5938, 0.2912, 0.5938, 0.2605, 0.5938, 0.2605, 0.5938, 0.2912, 0.5626, 0.2912, 0.5626, 0.2605, 0.5626, 0.2605, 0.5626, 0.2912, 0.5314, 0.2912, 0.5314, 0.2605, 0.5314, 0.2605, 0.5314, 0.2912, 0.5002, 0.2912, 0.5002, 0.2605, 0.5938, 0.3626, 0.5938, 0.4329, 0.5626, 0.4329, 0.5626, 0.3626, 0.625, 0.3626, 0.625, 0.4329, 0.5938, 0.4329, 0.5938, 0.3626, 0.6562, 0.3626, 0.6562, 0.4329, 0.625, 0.4329, 0.625, 0.3626, 0.6874, 0.3626, 0.6874, 0.4329, 0.6562, 0.4329, 0.6562, 0.3626, 0.7186, 0.3626, 0.7186, 0.4329, 0.6874, 0.4329, 0.6874, 0.3626, 0.7498, 0.3626, 0.7498, 0.4329, 0.7186, 0.4329, 0.7186, 0.3626, 0.781, 0.3626, 0.781, 0.4329, 0.7498, 0.4329, 0.7498, 0.3626, 0.8122, 0.3626, 0.8122, 0.4329, 0.781, 0.4329, 0.781, 0.3626, 0.8434, 0.3626, 0.8434, 0.4329, 0.8122, 0.4329, 0.8122, 0.3626, 0.8746, 0.3626, 0.8746, 0.4329, 0.8434, 0.4329, 0.8434, 0.3626, 0.9058, 0.3626, 0.9058, 0.4329, 0.8746, 0.4329, 0.8746, 0.3626, 0.937, 0.3626, 0.937, 0.4329, 0.9058, 0.4329, 0.9058, 0.3626, 0.9682, 0.3626, 0.9682, 0.4329, 0.937, 0.4329, 0.937, 0.3626, 0.9994, 0.3626, 0.9994, 0.4329, 0.9682, 0.4329, 0.9682, 0.3626, 0.03223, 0.3626, 0.03223, 0.4329, 0.001027, 0.4329, 0.001027, 0.3626, 0.06343, 0.3626, 0.06343, 0.4329, 0.03223, 0.4329, 0.03223, 0.3626, 0.09463, 0.3626, 0.09463, 0.4329, 0.06343, 0.4329, 0.06343, 0.3626, 0.1258, 0.3626, 0.1258, 0.4329, 0.09463, 0.4329, 0.09463, 0.3626, 0.157, 0.3626, 0.157, 0.4329, 0.1258, 0.4329, 0.1258, 0.3626, 0.1882, 0.3626, 0.1882, 0.4329, 0.157, 0.4329, 0.157, 0.3626, 0.2194, 0.3626, 0.2194, 0.4329, 0.1882, 0.4329, 0.1882, 0.3626, 0.2506, 0.3626, 0.2506, 0.4329, 0.2194, 0.4329, 0.2194, 0.3626, 0.2818, 0.3626, 0.2818, 0.4329, 0.2506, 0.4329, 0.2506, 0.3626, 0.313, 0.3626, 0.313, 0.4329, 0.2818, 0.4329, 0.2818, 0.3626, 0.3442, 0.3626, 0.3442, 0.4329, 0.313, 0.4329, 0.313, 0.3626, 0.3754, 0.3626, 0.3754, 0.4329, 0.3442, 0.4329, 0.3442, 0.3626, 0.4066, 0.3626, 0.4066, 0.4329, 0.3754, 0.4329, 0.3754, 0.3626, 0.4378, 0.3626, 0.4378, 0.4329, 0.4066, 0.4329, 0.4066, 0.3626, 0.469, 0.3626, 0.469, 0.4329, 0.4378, 0.4329, 0.4378, 0.3626, 0.5002, 0.3626, 0.5002, 0.4329, 0.469, 0.4329, 0.469, 0.3626, 0.5314, 0.5924, 0.5314, 0.6749, 0.5002, 0.6749, 0.5002, 0.5924, 0.5626, 0.5924, 0.5626, 0.6749, 0.5314, 0.6749, 0.5314, 0.5924, 0.5938, 0.5924, 0.5938, 0.6749, 0.5626, 0.6749, 0.5626, 0.5924, 0.625, 0.5924, 0.625, 0.6749, 0.5938, 0.6749, 0.5938, 0.5924, 0.6562, 0.5924, 0.6562, 0.6749, 0.625, 0.6749, 0.625, 0.5924, 0.6874, 0.5924, 0.6874, 0.6749, 0.6562, 0.6749, 0.6562, 0.5924, 0.7186, 0.5924, 0.7186, 0.6749, 0.6874, 0.6749, 0.6874, 0.5924, 0.7498, 0.5924, 0.7498, 0.6749, 0.7186, 0.6749, 0.7186, 0.5924, 0.781, 0.5924, 0.781, 0.6749, 0.7498, 0.6749, 0.7498, 0.5924, 0.8122, 0.5924, 0.8122, 0.6749, 0.781, 0.6749, 0.781, 0.5924, 0.8434, 0.5924, 0.8434, 0.6749, 0.8122, 0.6749, 0.8122, 0.5924, 0.8746, 0.5924, 0.8746, 0.6749, 0.8434, 0.6749, 0.8434, 0.5924, 0.9058, 0.5924, 0.9058, 0.6749, 0.8746, 0.6749, 0.8746, 0.5924, 0.937, 0.5924, 0.937, 0.6749, 0.9058, 0.6749, 0.9058, 0.5924, 0.9682, 0.5924, 0.9682, 0.6749, 0.937, 0.6749, 0.937, 0.5924, 0.9994, 0.5924, 0.9994, 0.6749, 0.9682, 0.6749, 0.9682, 0.5924, 0.03223, 0.5924, 0.03223, 0.6749, 0.001027, 0.6749, 0.001027, 0.5924, 0.06343, 0.5924, 0.06343, 0.6749, 0.03223, 0.6749, 0.03223, 0.5924, 0.09463, 0.5924, 0.09463, 0.6749, 0.06343, 0.6749, 0.06343, 0.5924, 0.1258, 0.5924, 0.1258, 0.6749, 0.09463, 0.6749, 0.09463, 0.5924, 0.157, 0.5924, 0.157, 0.6749, 0.1258, 0.6749, 0.1258, 0.5924, 0.1882, 0.5924, 0.1882, 0.6749, 0.157, 0.6749, 0.157, 0.5924, 0.2194, 0.5924, 0.2194, 0.6749, 0.1882, 0.6749, 0.1882, 0.5924, 0.2506, 0.5924, 0.2506, 0.6749, 0.2194, 0.6749, 0.2194, 0.5924, 0.2818, 0.5924, 0.2818, 0.6749, 0.2506, 0.6749, 0.2506, 0.5924, 0.313, 0.5924, 0.313, 0.6749, 0.2818, 0.6749, 0.2818, 0.5924, 0.3442, 0.5924, 0.3442, 0.6749, 0.313, 0.6749, 0.313, 0.5924, 0.3754, 0.5924, 0.3754, 0.6749, 0.3442, 0.6749, 0.3442, 0.5924, 0.4066, 0.5924, 0.4066, 0.6749, 0.3754, 0.6749, 0.3754, 0.5924, 0.4378, 0.5924, 0.4378, 0.6749, 0.4066, 0.6749, 0.4066, 0.5924, 0.469, 0.5924, 0.469, 0.6749, 0.4378, 0.6749, 0.4378, 0.5924, 0.5002, 0.5924, 0.5002, 0.6749, 0.469, 0.6749, 0.469, 0.5924, 0.5314, 0.2035, 0.5314, 0.2605, 0.5002, 0.2605, 0.5002, 0.2035, 0.5626, 0.2035, 0.5626, 0.2605, 0.5314, 0.2605, 0.5314, 0.2035, 0.5938, 0.2035, 0.5938, 0.2605, 0.5626, 0.2605, 0.5626, 0.2035, 0.625, 0.2035, 0.625, 0.2605, 0.5938, 0.2605, 0.5938, 0.2035, 0.6562, 0.2035, 0.6562, 0.2605, 0.625, 0.2605, 0.625, 0.2035, 0.6874, 0.2035, 0.6874, 0.2605, 0.6562, 0.2605, 0.6562, 0.2035, 0.7186, 0.2035, 0.7186, 0.2605, 0.6874, 0.2605, 0.6874, 0.2035, 0.7498, 0.2035, 0.7498, 0.2605, 0.7186, 0.2605, 0.7186, 0.2035, 0.781, 0.2035, 0.781, 0.2605, 0.7498, 0.2605, 0.7498, 0.2035, 0.8122, 0.2035, 0.8122, 0.2605, 0.781, 0.2605, 0.781, 0.2035, 0.8434, 0.2035, 0.8434, 0.2605, 0.8122, 0.2605, 0.8122, 0.2035, 0.8746, 0.2035, 0.8746, 0.2605, 0.8434, 0.2605, 0.8434, 0.2035, 0.9058, 0.2035, 0.9058, 0.2605, 0.8746, 0.2605, 0.8746, 0.2035, 0.937, 0.2035, 0.937, 0.2605, 0.9058, 0.2605, 0.9058, 0.2035, 0.9682, 0.2035, 0.9682, 0.2605, 0.937, 0.2605, 0.937, 0.2035, 0.9994, 0.2035, 0.9994, 0.2605, 0.9682, 0.2605, 0.9682, 0.2035, 0.03223, 0.2035, 0.03223, 0.2605, 0.001027, 0.2605, 0.001027, 0.2035, 0.06343, 0.2035, 0.06343, 0.2605, 0.03223, 0.2605, 0.03223, 0.2035, 0.09463, 0.2035, 0.09463, 0.2605, 0.06343, 0.2605, 0.06343, 0.2035, 0.1258, 0.2035, 0.1258, 0.2605, 0.09463, 0.2605, 0.09463, 0.2035, 0.157, 0.2035, 0.157, 0.2605, 0.1258, 0.2605, 0.1258, 0.2035, 0.1882, 0.2035, 0.1882, 0.2605, 0.157, 0.2605, 0.157, 0.2035, 0.2194, 0.2035, 0.2194, 0.2605, 0.1882, 0.2605, 0.1882, 0.2035, 0.2506, 0.2035, 0.2506, 0.2605, 0.2194, 0.2605, 0.2194, 0.2035, 0.2818, 0.2035, 0.2818, 0.2605, 0.2506, 0.2605, 0.2506, 0.2035, 0.313, 0.2035, 0.313, 0.2605, 0.2818, 0.2605, 0.2818, 0.2035, 0.3442, 0.2035, 0.3442, 0.2605, 0.313, 0.2605, 0.313, 0.2035, 0.3754, 0.2035, 0.3754, 0.2605, 0.3442, 0.2605, 0.3442, 0.2035, 0.4066, 0.2035, 0.4066, 0.2605, 0.3754, 0.2605, 0.3754, 0.2035, 0.4378, 0.2035, 0.4378, 0.2605, 0.4066, 0.2605, 0.4066, 0.2035, 0.469, 0.2035, 0.469, 0.2605, 0.4378, 0.2605, 0.4378, 0.2035, 0.5002, 0.2035, 0.5002, 0.2605, 0.469, 0.2605, 0.469, 0.2035, 0.5002, 0.001583, 0.5002, 0.1052, 0.469, 0.1052, 0.469, 0.001583, 0.469, 0.001583, 0.469, 0.1052, 0.4378, 0.1052, 0.4378, 0.001583, 0.4378, 0.001583, 0.4378, 0.1052, 0.4066, 0.1052, 0.4066, 0.001583, 0.4066, 0.001583, 0.4066, 0.1052, 0.3754, 0.1052, 0.3754, 0.001583, 0.3754, 0.001583, 0.3754, 0.1052, 0.3442, 0.1052, 0.3442, 0.001583, 0.3442, 0.001583, 0.3442, 0.1052, 0.313, 0.1052, 0.313, 0.001583, 0.313, 0.001583, 0.313, 0.1052, 0.2818, 0.1052, 0.2818, 0.001583, 0.2818, 0.001583, 0.2818, 0.1052, 0.2506, 0.1052, 0.2506, 0.001583, 0.2506, 0.001583, 0.2506, 0.1052, 0.2194, 0.1052, 0.2194, 0.001583, 0.2194, 0.001583, 0.2194, 0.1052, 0.1882, 0.1052, 0.1882, 0.001583, 0.1882, 0.001583, 0.1882, 0.1052, 0.157, 0.1052, 0.157, 0.001583, 0.157, 0.001583, 0.157, 0.1052, 0.1258, 0.1052, 0.1258, 0.001583, 0.1258, 0.001583, 0.1258, 0.1052, 0.09463, 0.1052, 0.09463, 0.001583, 0.09463, 0.001583, 0.09463, 0.1052, 0.06343, 0.1052, 0.06343, 0.001583, 0.06343, 0.001583, 0.06343, 0.1052, 0.03223, 0.1052, 0.03223, 0.001583, 0.03223, 0.001583, 0.03223, 0.1052, 0.001027, 0.1052, 0.001027, 0.001583, 0.9994, 0.001583, 0.9994, 0.1052, 0.9682, 0.1052, 0.9682, 0.001583, 0.9682, 0.001583, 0.9682, 0.1052, 0.937, 0.1052, 0.937, 0.001583, 0.937, 0.001583, 0.937, 0.1052, 0.9058, 0.1052, 0.9058, 0.001583, 0.9058, 0.001583, 0.9058, 0.1052, 0.8746, 0.1052, 0.8746, 0.001583, 0.8746, 0.001583, 0.8746, 0.1052, 0.8434, 0.1052, 0.8434, 0.001583, 0.8434, 0.001583, 0.8434, 0.1052, 0.8122, 0.1052, 0.8122, 0.001583, 0.8122, 0.001583, 0.8122, 0.1052, 0.781, 0.1052, 0.781, 0.001583, 0.781, 0.001583, 0.781, 0.1052, 0.7498, 0.1052, 0.7498, 0.001583, 0.7498, 0.001583, 0.7498, 0.1052, 0.7186, 0.1052, 0.7186, 0.001583, 0.7186, 0.001583, 0.7186, 0.1052, 0.6874, 0.1052, 0.6874, 0.001583, 0.6874, 0.001583, 0.6874, 0.1052, 0.6562, 0.1052, 0.6562, 0.001583, 0.6562, 0.001583, 0.6562, 0.1052, 0.625, 0.1052, 0.625, 0.001583, 0.625, 0.001583, 0.625, 0.1052, 0.5938, 0.1052, 0.5938, 0.001583, 0.5938, 0.001583, 0.5938, 0.1052, 0.5626, 0.1052, 0.5626, 0.001583, 0.5626, 0.001583, 0.5626, 0.1052, 0.5314, 0.1052, 0.5314, 0.001583, 0.5314, 0.001583, 0.5314, 0.1052, 0.5002, 0.1052, 0.5002, 0.001583])
me_cylinder.use_remesh_preserve_volume = False
me_cylinder.use_remesh_preserve_attributes = False
me_cylinder.use_mirror_vertex_groups = False
me_cylinder.update()

# ---- objects
ob_cylinder = bpy.data.objects.new('Cylinder', me_cylinder)

# ---- transforms, parenting, visibility, modifiers, constraints
ob_cylinder.location = (0.0, 0.0, 0.0)
ob_cylinder.lineart.crease_threshold = 0.0

# ---- collection membership
col_collection_1.objects.link(ob_cylinder)

# ---- scene / render settings (as saved in the file)
scene.frame_start = 1; scene.frame_end = 250; scene.frame_set(1)
scene.render.engine = 'BLENDER_EEVEE_NEXT'
scene.render.resolution_percentage = 50
scene.render.dither_intensity = 0.0
scene.cycles.use_denoising = False
scene.cycles.samples = 128
scene.cycles.sampling_pattern = 'TABULATED_SOBOL'
scene.cycles.light_sampling_threshold = 0.0
scene.cycles.use_adaptive_sampling = False
scene.cycles.use_light_tree = False
scene.cycles.blur_glossy = 0.0
scene.cycles.sample_clamp_indirect = 0.0
scene.view_settings.view_transform = 'Standard'
bpy.context.view_layer.update()

# ---- added for rendering (the .blend has no active camera and no usable light): camera, sun
cam_auto = bpy.data.cameras.new('AutoCamera')
cam_auto.lens = 50.0
cam_auto.sensor_width = 36.0
cam_auto.clip_end = 1000.0
ob_auto_camera = bpy.data.objects.new('AutoCamera', cam_auto)
scene.collection.objects.link(ob_auto_camera)
ob_auto_camera.location = (9.70571, -11.6469, 11.6262)
ob_auto_camera.rotation_euler = (1.09748, -7.21219e-08, 0.694738)
scene.camera = ob_auto_camera
light_auto_sun = bpy.data.lights.new('AutoSun', 'SUN')
light_auto_sun.energy = 3.0
light_auto_sun.angle = 0.0523599
ob_auto_sun = bpy.data.objects.new('AutoSun', light_auto_sun)
scene.collection.objects.link(ob_auto_sun)
ob_auto_sun.rotation_euler = (0.872665, 0.174533, 0.523599)
bpy.context.view_layer.update()
